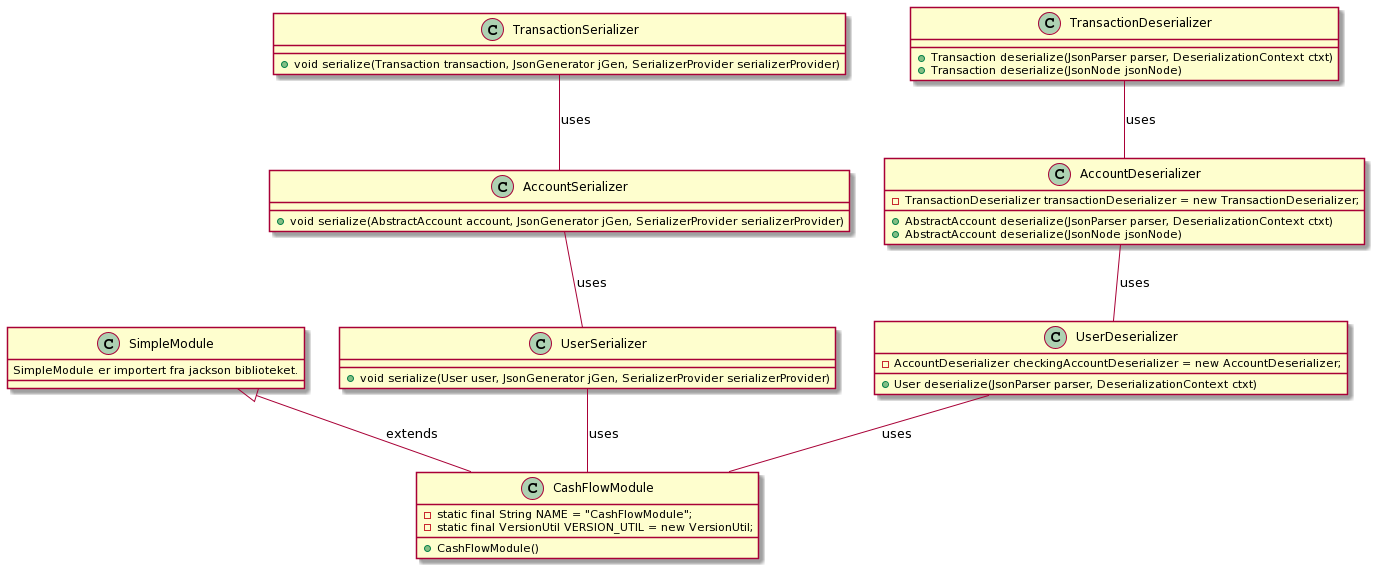

The diagram above was rendered by PlantUML. Its source (embedded in the PNG):
@startuml
class CashFlowModule {
    - static final String NAME = "CashFlowModule";
    - static final VersionUtil VERSION_UTIL = new VersionUtil;
    
    + CashFlowModule()
}

class SimpleModule {
    SimpleModule er importert fra jackson biblioteket.
}

class UserSerializer {
    + void serialize(User user, JsonGenerator jGen, SerializerProvider serializerProvider)
}

class AccountSerializer {
    + void serialize(AbstractAccount account, JsonGenerator jGen, SerializerProvider serializerProvider)
}

class AccountDeserializer {
    - TransactionDeserializer transactionDeserializer = new TransactionDeserializer;
    
    + AbstractAccount deserialize(JsonParser parser, DeserializationContext ctxt)
    + AbstractAccount deserialize(JsonNode jsonNode) 
}

class UserDeserializer {
    - AccountDeserializer checkingAccountDeserializer = new AccountDeserializer;
    
    + User deserialize(JsonParser parser, DeserializationContext ctxt)
    
}

class TransactionSerializer {
    + void serialize(Transaction transaction, JsonGenerator jGen, SerializerProvider serializerProvider)
}

class TransactionDeserializer {
    + Transaction deserialize(JsonParser parser, DeserializationContext ctxt)
    + Transaction deserialize(JsonNode jsonNode)
}


UserSerializer -- CashFlowModule : uses
UserDeserializer -- CashFlowModule : uses


SimpleModule <|-- CashFlowModule: extends

AccountSerializer  -- UserSerializer : uses

TransactionSerializer  -- AccountSerializer : uses

AccountDeserializer -- UserDeserializer: uses

TransactionDeserializer -- AccountDeserializer: uses
@enduml